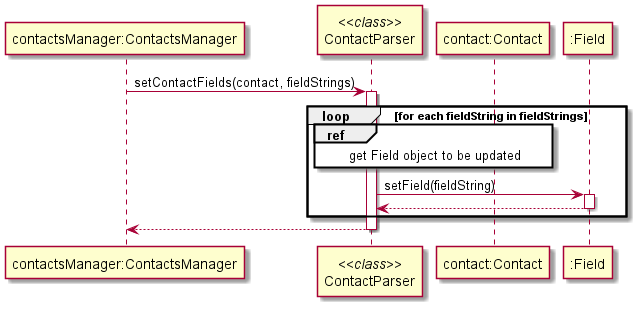

The diagram above was rendered by PlantUML. Its source (embedded in the PNG):
@startuml
!include Style.puml

participant "contactsManager:ContactsManager"
participant  "ContactParser" <<class>>
participant "contact:Contact"
participant ":Field"

"contactsManager:ContactsManager" -> "ContactParser" : setContactFields(contact, fieldStrings)
activate "ContactParser"

loop for each fieldString in fieldStrings
    ref over "ContactParser", "contact:Contact" : get Field object to be updated

    "ContactParser" -> ":Field" : setField(fieldString)
    activate ":Field"

    ":Field" --> "ContactParser"
    deactivate ":Field"
end

"ContactParser" --> "contactsManager:ContactsManager"
deactivate "ContactParser"

@enduml